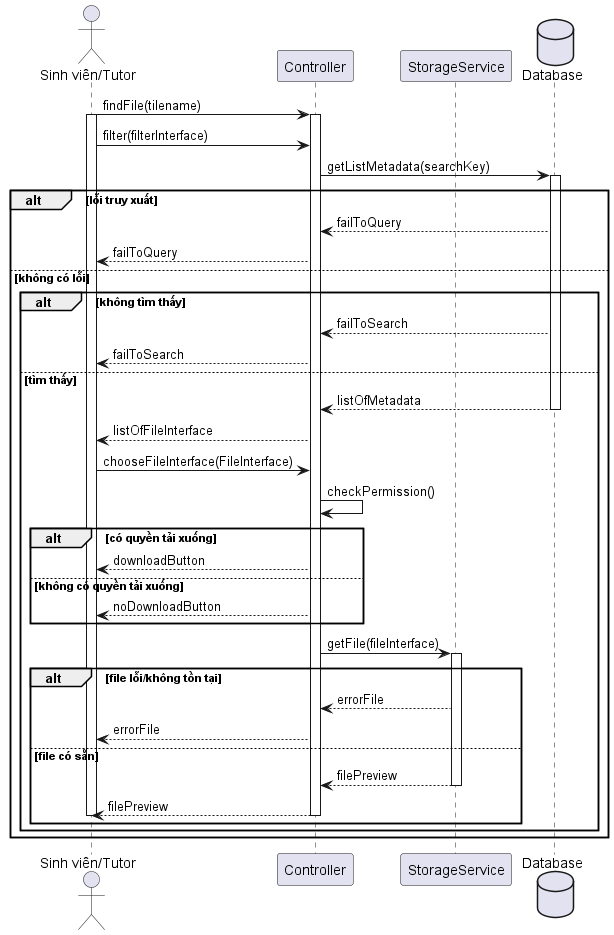

The diagram above was rendered by PlantUML. Its source (embedded in the PNG):
@startuml
actor       "Sinh viên/Tutor" as Actor
participant     "Controller"     as Controller
participant "StorageService"      as Collections
database    "Database"        as DB

Actor -> Controller ++: findFile(tilename)
activate Actor
Actor -> Controller : filter(filterInterface)
Controller -> DB ++: getListMetadata(searchKey)
alt lỗi truy xuất
    DB --> Controller : failToQuery
    Controller --> Actor : failToQuery
else không có lỗi
    alt không tìm thấy
        DB --> Controller : failToSearch
        Controller --> Actor : failToSearch
    else tìm thấy
        DB --> Controller --: listOfMetadata
        Controller --> Actor : listOfFileInterface
        Actor -> Controller : chooseFileInterface(FileInterface)
        Controller -> Controller : checkPermission()
        alt có quyền tải xuống
            Controller --> Actor : downloadButton
        else không có quyền tải xuống
            Controller --> Actor : noDownloadButton
        end
        Controller -> Collections ++: getFile(fileInterface)
        alt file lỗi/không tồn tại
            Collections --> Controller : errorFile
            Controller --> Actor : errorFile
        else file có sẵn
            Collections --> Controller --: filePreview
            Controller --> Actor --: filePreview
            deactivate Actor
        end
    end
end
@enduml